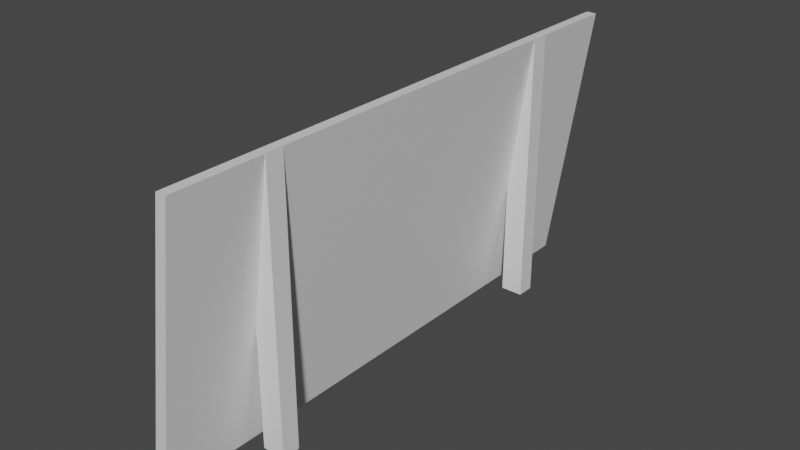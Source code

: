 # Source: 2fort_cover.blend  (saved by Blender 2.82.7; exported with 4.5.12 LTS)
import bpy
from mathutils import Matrix  # noqa: F401  (used for matrix-valued properties, if any)

bpy.ops.wm.read_factory_settings(use_empty=True)
scene = bpy.context.scene
scene.name = 'Scene'

# ---- collections
col_collection = bpy.data.collections.new('Collection'); scene.collection.children.link(col_collection)

# ---- materials (node trees are filled in below, after node groups)
mat_material = bpy.data.materials.new('Material')
mat_material.alpha_threshold = 0.0
mat_material.use_transparent_shadow = False
mat_material.line_color = (0.0, 0.0, 0.0, 1.0)

# ---- material node trees
mat_material.use_nodes = True; mat_material.node_tree.nodes.clear()
_N = mat_material.node_tree.nodes; _L = mat_material.node_tree.links
n0 = _N.new('ShaderNodeOutputMaterial'); n0.name = 'Material Output'; n0.location = (300, 300)
n1 = _N.new('ShaderNodeBsdfPrincipled'); n1.name = 'Principled BSDF'; n1.location = (10, 300)
n1.distribution = 'GGX'
n1.subsurface_method = 'BURLEY'
n1.inputs[2].default_value = 0.4
n1.inputs[3].default_value = 1.45
n1.inputs[27].default_value = (0.0, 0.0, 0.0, 1.0)
n1.inputs[28].default_value = 1.0
_L.new(n1.outputs[0], n0.inputs[0])
n0.is_active_output = True

# ---- world
world_world = bpy.data.worlds.new('World'); scene.world = world_world
world_world.use_nodes = True; world_world.node_tree.nodes.clear()
_N = world_world.node_tree.nodes; _L = world_world.node_tree.links
n0 = _N.new('ShaderNodeOutputWorld'); n0.name = 'World Output'; n0.location = (300, 300)
n1 = _N.new('ShaderNodeBackground'); n1.name = 'Background'; n1.location = (10, 300)
n1.inputs[0].default_value = (0.05088, 0.05088, 0.05088, 1.0)
_L.new(n1.outputs[0], n0.inputs[0])
n0.is_active_output = True
world_world.color = (0.05088, 0.05088, 0.05088)
world_world.use_sun_shadow = False
world_world.sun_shadow_jitter_overblur = 0.0

# ---- meshes
me_cube = bpy.data.meshes.new('Cube')
me_cube.from_pydata([(1.0, 3.0, 3.025), (0.5602, 3.0, 0.0), (1.0, -3.0, 3.025), (0.5602, -3.0, 0.0), (0.8878, 3.0, 3.025), (0.4242, 3.0, 0.0), (0.8878, -3.0, 3.025), (0.4242, -3.0, 0.0), (0.7501, -2.0, 0.001774), (0.7501, -2.0, 2.002), (0.7501, -1.8, 0.001774), (0.7501, -1.8, 2.002), (1.0, -2.0, 0.001774), (1.0, -2.0, 3.024), (1.0, -1.8, 0.001774), (1.0, -1.8, 3.024), (0.7501, -2.0, 2.002), (0.7501, -1.8, 2.002), (1.0, -2.0, 3.024), (1.0, -1.8, 3.024), (0.7501, -2.0, 2.002), (0.7501, -1.8, 2.002), (1.0, -2.0, 3.024), (1.0, -1.8, 3.024), (0.7501, 1.804, 0.001774), (0.7501, 1.804, 2.002), (0.7501, 2.004, 0.001774), (0.7501, 2.004, 2.002), (1.0, 1.804, 0.001774), (1.0, 1.804, 3.024), (1.0, 2.004, 0.001774), (1.0, 2.004, 3.024)], [], [(0, 4, 6, 2), (3, 2, 6, 7), (7, 6, 4, 5), (5, 1, 3, 7), (1, 0, 2, 3), (5, 4, 0, 1), (8, 9, 11, 10), (10, 11, 15, 14), (14, 15, 13, 12), (12, 13, 9, 8), (15, 11, 9, 13), (19, 17, 16, 18), (23, 21, 20, 22), (24, 25, 27, 26), (26, 27, 31, 30), (30, 31, 29, 28), (28, 29, 25, 24), (31, 27, 25, 29)])
_uv = me_cube.uv_layers.new(name='UVMap')
_uv.uv.foreach_set('vector', [0.625, 0.5, 0.875, 0.5, 0.875, 0.75, 0.625, 0.75, 0.375, 0.75, 0.625, 0.75, 0.625, 1.0, 0.375, 1.0, 0.375, 0.0, 0.625, 0.0, 0.625, 0.25, 0.375, 0.25, 0.125, 0.5, 0.375, 0.5, 0.375, 0.75, 0.125, 0.75, 0.375, 0.5, 0.625, 0.5, 0.625, 0.75, 0.375, 0.75, 0.375, 0.25, 0.625, 0.25, 0.625, 0.5, 0.375, 0.5, 0.375, 0.0, 0.625, 0.0, 0.625, 0.25, 0.375, 0.25, 0.375, 0.25, 0.625, 0.25, 0.625, 0.5, 0.375, 0.5, 0.375, 0.5, 0.625, 0.5, 0.625, 0.75, 0.375, 0.75, 0.375, 0.75, 0.625, 0.75, 0.625, 1.0, 0.375, 1.0, 0.625, 0.5, 0.875, 0.5, 0.875, 0.75, 0.625, 0.75, 0.625, 0.5, 0.875, 0.5, 0.875, 0.75, 0.625, 0.75, 0.625, 0.5, 0.875, 0.5, 0.875, 0.75, 0.625, 0.75, 0.375, 0.0, 0.625, 0.0, 0.625, 0.25, 0.375, 0.25, 0.375, 0.25, 0.625, 0.25, 0.625, 0.5, 0.375, 0.5, 0.375, 0.5, 0.625, 0.5, 0.625, 0.75, 0.375, 0.75, 0.375, 0.75, 0.625, 0.75, 0.625, 1.0, 0.375, 1.0, 0.625, 0.5, 0.875, 0.5, 0.875, 0.75, 0.625, 0.75])
me_cube.materials.append(mat_material)
me_cube.use_remesh_preserve_volume = False
me_cube.use_remesh_preserve_attributes = False
me_cube.use_mirror_vertex_groups = False
me_cube.update()

# ---- objects
ob_cube = bpy.data.objects.new('Cube', me_cube)

# ---- transforms, parenting, visibility, modifiers, constraints
ob_cube.location = (0.0, 0.0, 0.0)
ob_cube.lock_rotations_4d = False
ob_cube.empty_display_type = 'ARROWS'
ob_cube.lineart.crease_threshold = 0.0

# ---- collection membership
col_collection.objects.link(ob_cube)

# ---- scene / render settings (as saved in the file)
scene.frame_start = 1; scene.frame_end = 250; scene.frame_set(1)
scene.render.engine = 'BLENDER_EEVEE_NEXT'
scene.cycles.use_denoising = False
scene.cycles.samples = 128
scene.cycles.sampling_pattern = 'TABULATED_SOBOL'
scene.cycles.use_adaptive_sampling = False
scene.cycles.use_light_tree = False
scene.view_settings.view_transform = 'Filmic'
bpy.context.view_layer.update()

# ---- added for rendering (the .blend has no active camera and no usable light): camera, sun
cam_auto = bpy.data.cameras.new('AutoCamera')
cam_auto.lens = 50.0
cam_auto.sensor_width = 36.0
cam_auto.clip_end = 1000.0
ob_auto_camera = bpy.data.objects.new('AutoCamera', cam_auto)
scene.collection.objects.link(ob_auto_camera)
ob_auto_camera.location = (6.95181, -7.48767, 6.50424)
ob_auto_camera.rotation_euler = (1.09748, -7.21219e-08, 0.694738)
scene.camera = ob_auto_camera
light_auto_sun = bpy.data.lights.new('AutoSun', 'SUN')
light_auto_sun.energy = 3.0
light_auto_sun.angle = 0.0523599
ob_auto_sun = bpy.data.objects.new('AutoSun', light_auto_sun)
scene.collection.objects.link(ob_auto_sun)
ob_auto_sun.rotation_euler = (0.872665, 0.174533, 0.523599)
bpy.context.view_layer.update()
